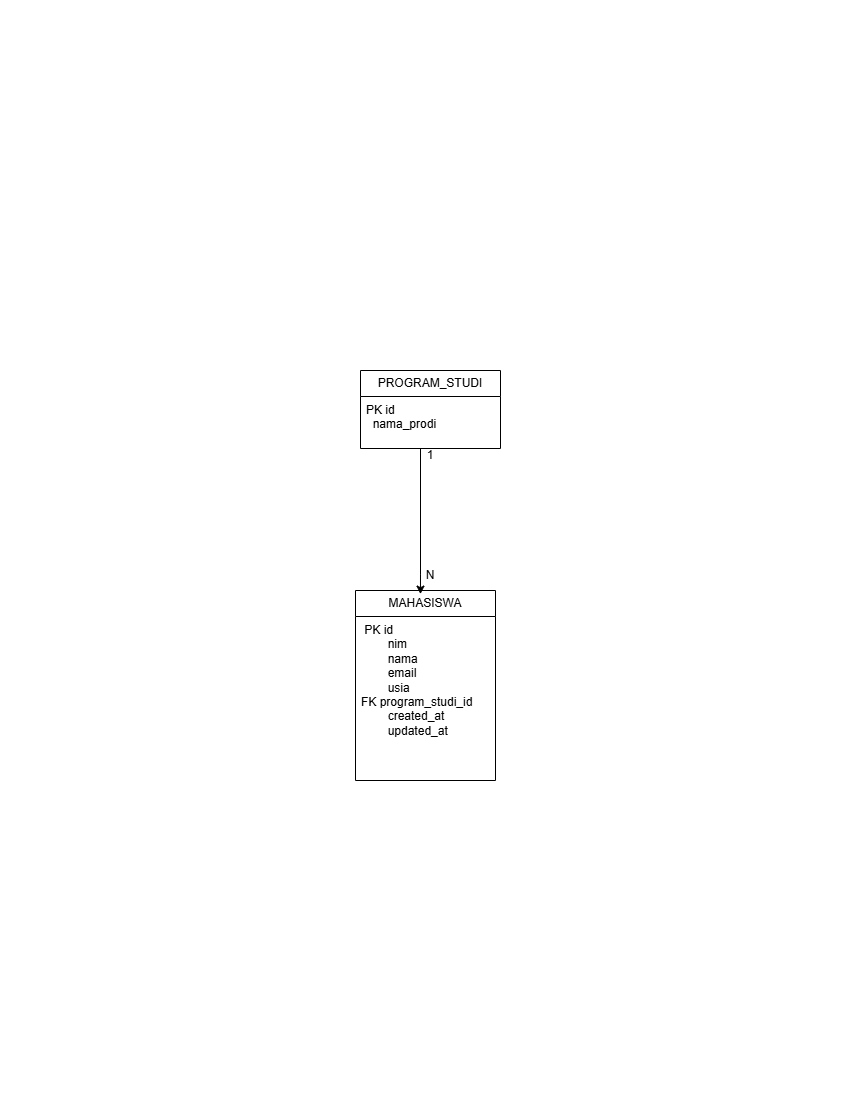

The diagram above was exported from draw.io. Its source (the exported page's mxGraphModel, read from the mxfile embedded in the PNG):
<mxGraphModel dx="1368" dy="831" grid="1" gridSize="10" guides="1" tooltips="1" connect="1" arrows="1" fold="1" page="1" pageScale="1" pageWidth="850" pageHeight="1100" math="0" shadow="0">
  <root>
    <mxCell id="0" />
    <mxCell id="1" parent="0" />
    <mxCell id="WE1cAUiDE7EYa2CuD_MJ-1" parent="1" style="swimlane;fontStyle=0;childLayout=stackLayout;horizontal=1;startSize=26;fillColor=none;horizontalStack=0;resizeParent=1;resizeParentMax=0;resizeLast=0;collapsible=1;marginBottom=0;whiteSpace=wrap;html=1;" value="PROGRAM_STUDI" vertex="1">
      <mxGeometry height="78" width="140" x="360" y="370" as="geometry" />
    </mxCell>
    <mxCell id="WE1cAUiDE7EYa2CuD_MJ-3" parent="WE1cAUiDE7EYa2CuD_MJ-1" style="text;strokeColor=none;fillColor=none;align=left;verticalAlign=top;spacingLeft=4;spacingRight=4;overflow=hidden;rotatable=0;points=[[0,0.5],[1,0.5]];portConstraint=eastwest;whiteSpace=wrap;html=1;" value=" PK  id&amp;nbsp;&lt;div&gt;&amp;nbsp; nama_prodi &lt;/div&gt;" vertex="1">
      <mxGeometry height="52" width="140" y="26" as="geometry" />
    </mxCell>
    <mxCell id="WE1cAUiDE7EYa2CuD_MJ-6" parent="1" style="swimlane;fontStyle=0;childLayout=stackLayout;horizontal=1;startSize=26;fillColor=none;horizontalStack=0;resizeParent=1;resizeParentMax=0;resizeLast=0;collapsible=1;marginBottom=0;whiteSpace=wrap;html=1;" value="MAHASISWA" vertex="1">
      <mxGeometry height="190" width="140" x="355" y="590" as="geometry" />
    </mxCell>
    <mxCell id="WE1cAUiDE7EYa2CuD_MJ-7" parent="WE1cAUiDE7EYa2CuD_MJ-6" style="text;strokeColor=none;fillColor=none;align=left;verticalAlign=top;spacingLeft=4;spacingRight=4;overflow=hidden;rotatable=0;points=[[0,0.5],[1,0.5]];portConstraint=eastwest;whiteSpace=wrap;html=1;" value="&amp;nbsp;PK  id&amp;nbsp;&lt;br&gt;&lt;span style=&quot;white-space: pre;&quot;&gt;&#09;&lt;/span&gt;nim&amp;nbsp;&lt;br&gt;&lt;span style=&quot;white-space: pre;&quot;&gt;&#09;&lt;/span&gt;nama&amp;nbsp;&lt;br&gt;&lt;span style=&quot;white-space: pre;&quot;&gt;&#09;&lt;/span&gt;email&amp;nbsp;&lt;div&gt;&amp;nbsp;&lt;span style=&quot;white-space: pre;&quot;&gt;&#09;&lt;/span&gt;usia&amp;nbsp;&lt;br&gt;FK  program_studi_id&amp;nbsp;&lt;br&gt;&amp;nbsp;&lt;span style=&quot;white-space: pre;&quot;&gt;&#09;&lt;/span&gt;created_at&amp;nbsp;&lt;br&gt;&amp;nbsp;&lt;span style=&quot;white-space: pre;&quot;&gt;&#09;&lt;/span&gt;updated_at&amp;nbsp;&amp;nbsp;&lt;/div&gt;" vertex="1">
      <mxGeometry height="164" width="140" y="26" as="geometry" />
    </mxCell>
    <mxCell id="WE1cAUiDE7EYa2CuD_MJ-9" edge="1" parent="1" source="WE1cAUiDE7EYa2CuD_MJ-3" style="edgeStyle=orthogonalEdgeStyle;rounded=0;orthogonalLoop=1;jettySize=auto;html=1;entryX=0.464;entryY=0.019;entryDx=0;entryDy=0;entryPerimeter=0;" target="WE1cAUiDE7EYa2CuD_MJ-6">
      <mxGeometry relative="1" as="geometry">
        <Array as="points">
          <mxPoint x="420" y="573.57" />
        </Array>
      </mxGeometry>
    </mxCell>
    <mxCell id="WE1cAUiDE7EYa2CuD_MJ-10" parent="1" style="text;html=1;whiteSpace=wrap;strokeColor=none;fillColor=none;align=center;verticalAlign=middle;rounded=0;" value="1" vertex="1">
      <mxGeometry height="30" width="60" x="400" y="440" as="geometry" />
    </mxCell>
    <mxCell id="WE1cAUiDE7EYa2CuD_MJ-11" parent="1" style="text;html=1;whiteSpace=wrap;strokeColor=none;fillColor=none;align=center;verticalAlign=middle;rounded=0;" value="N" vertex="1">
      <mxGeometry height="30" width="60" x="400" y="560" as="geometry" />
    </mxCell>
  </root>
</mxGraphModel>